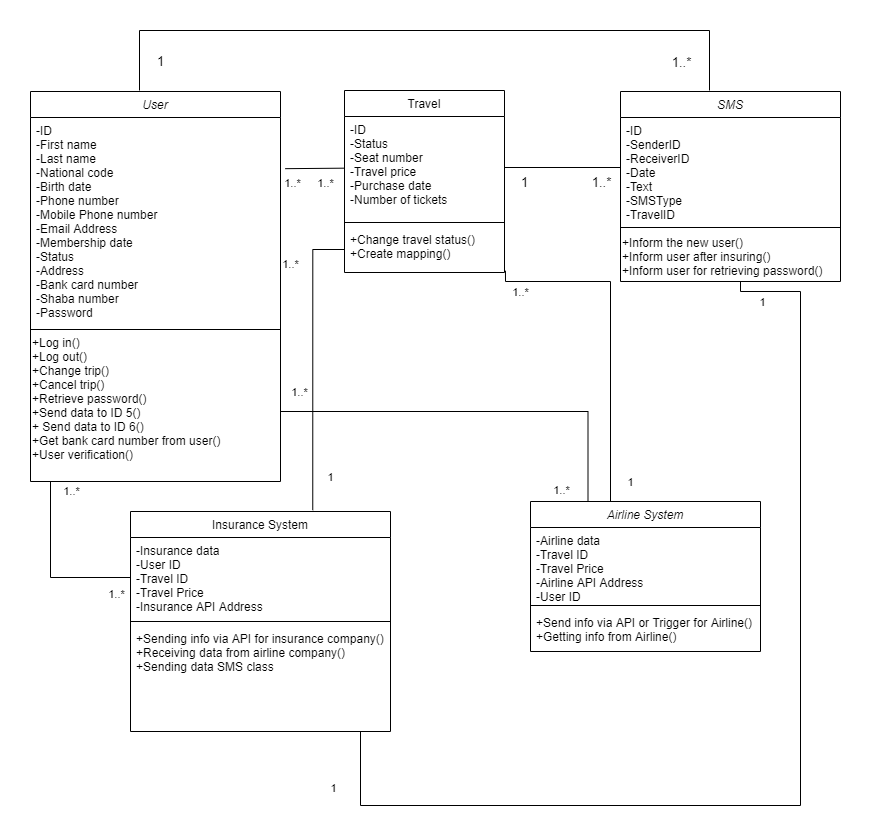

The diagram above was exported from draw.io. Its source (the exported page's mxGraphModel, read from the mxfile embedded in the PNG):
<mxGraphModel dx="1422" dy="1882" grid="1" gridSize="10" guides="1" tooltips="1" connect="1" arrows="1" fold="1" page="1" pageScale="1" pageWidth="827" pageHeight="1169" math="0" shadow="0">
  <root>
    <mxCell id="WIyWlLk6GJQsqaUBKTNV-0" />
    <mxCell id="WIyWlLk6GJQsqaUBKTNV-1" parent="WIyWlLk6GJQsqaUBKTNV-0" />
    <mxCell id="0V_rz6pGfZT3Je0i9agQ-3" value="Airline System" style="swimlane;fontStyle=2;align=center;verticalAlign=top;childLayout=stackLayout;horizontal=1;startSize=26;horizontalStack=0;resizeParent=1;resizeLast=0;collapsible=1;marginBottom=0;rounded=0;shadow=0;strokeWidth=1;" parent="WIyWlLk6GJQsqaUBKTNV-1" vertex="1">
      <mxGeometry x="520" y="240" width="230" height="150" as="geometry">
        <mxRectangle x="230" y="140" width="160" height="26" as="alternateBounds" />
      </mxGeometry>
    </mxCell>
    <mxCell id="0V_rz6pGfZT3Je0i9agQ-4" value="-Airline data&#10;-Travel ID&#10;-Travel Price&#10;-Airline API Address&#10;-User ID" style="text;align=left;verticalAlign=top;spacingLeft=4;spacingRight=4;overflow=hidden;rotatable=0;points=[[0,0.5],[1,0.5]];portConstraint=eastwest;" parent="0V_rz6pGfZT3Je0i9agQ-3" vertex="1">
      <mxGeometry y="26" width="230" height="74" as="geometry" />
    </mxCell>
    <mxCell id="0V_rz6pGfZT3Je0i9agQ-7" value="" style="line;html=1;strokeWidth=1;align=left;verticalAlign=middle;spacingTop=-1;spacingLeft=3;spacingRight=3;rotatable=0;labelPosition=right;points=[];portConstraint=eastwest;" parent="0V_rz6pGfZT3Je0i9agQ-3" vertex="1">
      <mxGeometry y="100" width="230" height="8" as="geometry" />
    </mxCell>
    <mxCell id="0V_rz6pGfZT3Je0i9agQ-8" value="+Send info via API or Trigger for Airline()&#10;+Getting info from Airline()" style="text;align=left;verticalAlign=top;spacingLeft=4;spacingRight=4;overflow=hidden;rotatable=0;points=[[0,0.5],[1,0.5]];portConstraint=eastwest;" parent="0V_rz6pGfZT3Je0i9agQ-3" vertex="1">
      <mxGeometry y="108" width="230" height="42" as="geometry" />
    </mxCell>
    <mxCell id="0V_rz6pGfZT3Je0i9agQ-16" value="User" style="swimlane;fontStyle=2;align=center;verticalAlign=top;childLayout=stackLayout;horizontal=1;startSize=26;horizontalStack=0;resizeParent=1;resizeLast=0;collapsible=1;marginBottom=0;rounded=0;shadow=0;strokeWidth=1;" parent="WIyWlLk6GJQsqaUBKTNV-1" vertex="1">
      <mxGeometry x="20" y="-170" width="250" height="390" as="geometry">
        <mxRectangle x="230" y="140" width="160" height="26" as="alternateBounds" />
      </mxGeometry>
    </mxCell>
    <mxCell id="0V_rz6pGfZT3Je0i9agQ-17" value="-ID&#10;-First name&#10;-Last name&#10;-National code&#10;-Birth date&#10;-Phone number&#10;-Mobile Phone number&#10;-Email Address&#10;-Membership date&#10;-Status&#10;-Address&#10;-Bank card number&#10;-Shaba number&#10;-Password&#10;" style="text;align=left;verticalAlign=top;spacingLeft=4;spacingRight=4;overflow=hidden;rotatable=0;points=[[0,0.5],[1,0.5]];portConstraint=eastwest;" parent="0V_rz6pGfZT3Je0i9agQ-16" vertex="1">
      <mxGeometry y="26" width="250" height="208" as="geometry" />
    </mxCell>
    <mxCell id="0V_rz6pGfZT3Je0i9agQ-21" value="" style="line;html=1;strokeWidth=1;align=left;verticalAlign=middle;spacingTop=-1;spacingLeft=3;spacingRight=3;rotatable=0;labelPosition=right;points=[];portConstraint=eastwest;" parent="0V_rz6pGfZT3Je0i9agQ-16" vertex="1">
      <mxGeometry y="234" width="250" height="8" as="geometry" />
    </mxCell>
    <mxCell id="0V_rz6pGfZT3Je0i9agQ-26" value="&lt;font style=&quot;font-size: 12px&quot;&gt;&lt;span&gt;+Log in()&lt;/span&gt;&lt;br&gt;&lt;span&gt;+Log out()&lt;/span&gt;&lt;br&gt;&lt;span&gt;+Change trip()&lt;/span&gt;&lt;br&gt;&lt;span&gt;+Cancel trip()&lt;/span&gt;&lt;br&gt;&lt;span&gt;+Retrieve password()&lt;/span&gt;&lt;br&gt;&lt;span&gt;+Send data to ID 5()&lt;/span&gt;&lt;br&gt;&lt;span&gt;+ Send data to ID 6()&lt;/span&gt;&lt;br&gt;&lt;span&gt;+Get bank card number from user()&lt;/span&gt;&lt;br&gt;&lt;span&gt;+&lt;/span&gt;&lt;span id=&quot;docs-internal-guid-2c63cc15-7fff-bf6a-2484-b9ad7f8b5074&quot;&gt;&lt;span style=&quot;font-family: &amp;#34;arial&amp;#34; ; background-color: transparent ; vertical-align: baseline&quot;&gt;&lt;font style=&quot;font-size: 12px&quot;&gt;User verification()&lt;/font&gt;&lt;/span&gt;&lt;/span&gt;&lt;/font&gt;" style="text;html=1;align=left;verticalAlign=middle;resizable=0;points=[];autosize=1;" parent="0V_rz6pGfZT3Je0i9agQ-16" vertex="1">
      <mxGeometry y="242" width="250" height="130" as="geometry" />
    </mxCell>
    <mxCell id="0V_rz6pGfZT3Je0i9agQ-44" style="edgeStyle=orthogonalEdgeStyle;rounded=0;orthogonalLoop=1;jettySize=auto;html=1;entryX=0.5;entryY=0;entryDx=0;entryDy=0;startArrow=none;startFill=0;endArrow=none;endFill=0;" parent="WIyWlLk6GJQsqaUBKTNV-1" edge="1">
      <mxGeometry relative="1" as="geometry">
        <mxPoint x="699" y="-171" as="sourcePoint" />
        <mxPoint x="129" y="-171" as="targetPoint" />
        <Array as="points">
          <mxPoint x="699" y="-231" />
          <mxPoint x="129" y="-231" />
        </Array>
      </mxGeometry>
    </mxCell>
    <mxCell id="0V_rz6pGfZT3Je0i9agQ-46" value="1..*" style="edgeLabel;html=1;align=center;verticalAlign=middle;resizable=0;points=[];fontSize=13;" parent="0V_rz6pGfZT3Je0i9agQ-44" vertex="1" connectable="0">
      <mxGeometry x="-0.9542" y="2" relative="1" as="geometry">
        <mxPoint x="-27" y="-13" as="offset" />
      </mxGeometry>
    </mxCell>
    <mxCell id="0V_rz6pGfZT3Je0i9agQ-75" value="1" style="edgeLabel;html=1;align=center;verticalAlign=middle;resizable=0;points=[];fontSize=13;" connectable="0" vertex="1" parent="0V_rz6pGfZT3Je0i9agQ-44">
      <mxGeometry x="0.8878" y="-1" relative="1" as="geometry">
        <mxPoint x="21.98" y="9.9" as="offset" />
      </mxGeometry>
    </mxCell>
    <mxCell id="zkfFHV4jXpPFQw0GAbJ--0" value="SMS" style="swimlane;fontStyle=2;align=center;verticalAlign=top;childLayout=stackLayout;horizontal=1;startSize=26;horizontalStack=0;resizeParent=1;resizeLast=0;collapsible=1;marginBottom=0;rounded=0;shadow=0;strokeWidth=1;" parent="WIyWlLk6GJQsqaUBKTNV-1" vertex="1">
      <mxGeometry x="610" y="-170" width="220" height="190" as="geometry">
        <mxRectangle x="230" y="140" width="160" height="26" as="alternateBounds" />
      </mxGeometry>
    </mxCell>
    <mxCell id="zkfFHV4jXpPFQw0GAbJ--1" value="-ID&#10;-SenderID&#10;-ReceiverID&#10;-Date&#10;-Text&#10;-SMSType&#10;-TravelID&#10;" style="text;align=left;verticalAlign=top;spacingLeft=4;spacingRight=4;overflow=hidden;rotatable=0;points=[[0,0.5],[1,0.5]];portConstraint=eastwest;" parent="zkfFHV4jXpPFQw0GAbJ--0" vertex="1">
      <mxGeometry y="26" width="220" height="106" as="geometry" />
    </mxCell>
    <mxCell id="zkfFHV4jXpPFQw0GAbJ--4" value="" style="line;html=1;strokeWidth=1;align=left;verticalAlign=middle;spacingTop=-1;spacingLeft=3;spacingRight=3;rotatable=0;labelPosition=right;points=[];portConstraint=eastwest;" parent="zkfFHV4jXpPFQw0GAbJ--0" vertex="1">
      <mxGeometry y="132" width="220" height="8" as="geometry" />
    </mxCell>
    <mxCell id="0V_rz6pGfZT3Je0i9agQ-29" value="+Inform the new user()&lt;br&gt;+Inform user after insuring()&lt;br&gt;+Inform user for retrieving password()" style="text;html=1;align=left;verticalAlign=middle;resizable=0;points=[];autosize=1;" parent="zkfFHV4jXpPFQw0GAbJ--0" vertex="1">
      <mxGeometry y="140" width="220" height="50" as="geometry" />
    </mxCell>
    <mxCell id="zkfFHV4jXpPFQw0GAbJ--17" value="Travel" style="swimlane;fontStyle=0;align=center;verticalAlign=top;childLayout=stackLayout;horizontal=1;startSize=26;horizontalStack=0;resizeParent=1;resizeLast=0;collapsible=1;marginBottom=0;rounded=0;shadow=0;strokeWidth=1;" parent="WIyWlLk6GJQsqaUBKTNV-1" vertex="1">
      <mxGeometry x="334" y="-171" width="160" height="182" as="geometry">
        <mxRectangle x="550" y="140" width="160" height="26" as="alternateBounds" />
      </mxGeometry>
    </mxCell>
    <mxCell id="0V_rz6pGfZT3Je0i9agQ-37" value="-ID&#10;-Status&#10;-Seat number&#10;-Travel price&#10;-Purchase date&#10;-Number of tickets" style="text;align=left;verticalAlign=top;spacingLeft=4;spacingRight=4;overflow=hidden;rotatable=0;points=[[0,0.5],[1,0.5]];portConstraint=eastwest;" parent="zkfFHV4jXpPFQw0GAbJ--17" vertex="1">
      <mxGeometry y="26" width="160" height="102" as="geometry" />
    </mxCell>
    <mxCell id="zkfFHV4jXpPFQw0GAbJ--23" value="" style="line;html=1;strokeWidth=1;align=left;verticalAlign=middle;spacingTop=-1;spacingLeft=3;spacingRight=3;rotatable=0;labelPosition=right;points=[];portConstraint=eastwest;" parent="zkfFHV4jXpPFQw0GAbJ--17" vertex="1">
      <mxGeometry y="128" width="160" height="8" as="geometry" />
    </mxCell>
    <mxCell id="zkfFHV4jXpPFQw0GAbJ--24" value="+Change travel status()&#10;+Create mapping()" style="text;align=left;verticalAlign=top;spacingLeft=4;spacingRight=4;overflow=hidden;rotatable=0;points=[[0,0.5],[1,0.5]];portConstraint=eastwest;" parent="zkfFHV4jXpPFQw0GAbJ--17" vertex="1">
      <mxGeometry y="136" width="160" height="46" as="geometry" />
    </mxCell>
    <mxCell id="zkfFHV4jXpPFQw0GAbJ--6" value="Insurance System" style="swimlane;fontStyle=0;align=center;verticalAlign=top;childLayout=stackLayout;horizontal=1;startSize=26;horizontalStack=0;resizeParent=1;resizeLast=0;collapsible=1;marginBottom=0;rounded=0;shadow=0;strokeWidth=1;" parent="WIyWlLk6GJQsqaUBKTNV-1" vertex="1">
      <mxGeometry x="120" y="250" width="260" height="220" as="geometry">
        <mxRectangle x="130" y="380" width="160" height="26" as="alternateBounds" />
      </mxGeometry>
    </mxCell>
    <mxCell id="zkfFHV4jXpPFQw0GAbJ--7" value="-Insurance data&#10;-User ID&#10;-Travel ID&#10;-Travel Price&#10;-Insurance API Address" style="text;align=left;verticalAlign=top;spacingLeft=4;spacingRight=4;overflow=hidden;rotatable=0;points=[[0,0.5],[1,0.5]];portConstraint=eastwest;" parent="zkfFHV4jXpPFQw0GAbJ--6" vertex="1">
      <mxGeometry y="26" width="260" height="80" as="geometry" />
    </mxCell>
    <mxCell id="zkfFHV4jXpPFQw0GAbJ--9" value="" style="line;html=1;strokeWidth=1;align=left;verticalAlign=middle;spacingTop=-1;spacingLeft=3;spacingRight=3;rotatable=0;labelPosition=right;points=[];portConstraint=eastwest;" parent="zkfFHV4jXpPFQw0GAbJ--6" vertex="1">
      <mxGeometry y="106" width="260" height="8" as="geometry" />
    </mxCell>
    <mxCell id="zkfFHV4jXpPFQw0GAbJ--10" value="+Sending info via API for insurance company()&#10;+Receiving data from airline company()&#10;+Sending data SMS class" style="text;align=left;verticalAlign=top;spacingLeft=4;spacingRight=4;overflow=hidden;rotatable=0;points=[[0,0.5],[1,0.5]];portConstraint=eastwest;fontStyle=0" parent="zkfFHV4jXpPFQw0GAbJ--6" vertex="1">
      <mxGeometry y="114" width="260" height="54" as="geometry" />
    </mxCell>
    <mxCell id="0V_rz6pGfZT3Je0i9agQ-39" style="edgeStyle=none;rounded=0;orthogonalLoop=1;jettySize=auto;html=1;entryX=1.019;entryY=0.246;entryDx=0;entryDy=0;entryPerimeter=0;startArrow=none;startFill=0;endArrow=none;endFill=0;" parent="WIyWlLk6GJQsqaUBKTNV-1" source="0V_rz6pGfZT3Je0i9agQ-37" target="0V_rz6pGfZT3Je0i9agQ-17" edge="1">
      <mxGeometry relative="1" as="geometry" />
    </mxCell>
    <mxCell id="0V_rz6pGfZT3Je0i9agQ-48" value="1..*" style="edgeLabel;html=1;align=center;verticalAlign=middle;resizable=0;points=[];" parent="0V_rz6pGfZT3Je0i9agQ-39" vertex="1" connectable="0">
      <mxGeometry x="0.7679" y="-2" relative="1" as="geometry">
        <mxPoint y="16.740000000000002" as="offset" />
      </mxGeometry>
    </mxCell>
    <mxCell id="0V_rz6pGfZT3Je0i9agQ-49" value="1..*" style="edgeLabel;html=1;align=center;verticalAlign=middle;resizable=0;points=[];" parent="0V_rz6pGfZT3Je0i9agQ-39" vertex="1" connectable="0">
      <mxGeometry x="-0.7748" y="-1" relative="1" as="geometry">
        <mxPoint x="-12" y="15.39" as="offset" />
      </mxGeometry>
    </mxCell>
    <mxCell id="0V_rz6pGfZT3Je0i9agQ-52" style="edgeStyle=orthogonalEdgeStyle;rounded=0;orthogonalLoop=1;jettySize=auto;html=1;entryX=0.5;entryY=0;entryDx=0;entryDy=0;startArrow=none;startFill=0;endArrow=none;endFill=0;exitX=1.006;exitY=0.961;exitDx=0;exitDy=0;exitPerimeter=0;" parent="WIyWlLk6GJQsqaUBKTNV-1" source="zkfFHV4jXpPFQw0GAbJ--24" target="0V_rz6pGfZT3Je0i9agQ-3" edge="1">
      <mxGeometry relative="1" as="geometry">
        <mxPoint x="494" y="30" as="sourcePoint" />
        <Array as="points">
          <mxPoint x="495" y="20" />
          <mxPoint x="600" y="20" />
          <mxPoint x="600" y="240" />
        </Array>
      </mxGeometry>
    </mxCell>
    <mxCell id="0V_rz6pGfZT3Je0i9agQ-56" value="1" style="edgeLabel;html=1;align=center;verticalAlign=middle;resizable=0;points=[];" parent="0V_rz6pGfZT3Je0i9agQ-52" vertex="1" connectable="0">
      <mxGeometry x="0.8439" y="-1" relative="1" as="geometry">
        <mxPoint x="13.79" y="-21" as="offset" />
      </mxGeometry>
    </mxCell>
    <mxCell id="0V_rz6pGfZT3Je0i9agQ-57" value="1..*" style="edgeLabel;html=1;align=center;verticalAlign=middle;resizable=0;points=[];" parent="0V_rz6pGfZT3Je0i9agQ-52" vertex="1" connectable="0">
      <mxGeometry x="-0.8279" y="-2" relative="1" as="geometry">
        <mxPoint x="-6.210000000000001" y="8" as="offset" />
      </mxGeometry>
    </mxCell>
    <mxCell id="0V_rz6pGfZT3Je0i9agQ-53" style="edgeStyle=orthogonalEdgeStyle;rounded=0;orthogonalLoop=1;jettySize=auto;html=1;entryX=0.701;entryY=-0.006;entryDx=0;entryDy=0;entryPerimeter=0;startArrow=none;startFill=0;endArrow=none;endFill=0;exitX=0;exitY=0.5;exitDx=0;exitDy=0;" parent="WIyWlLk6GJQsqaUBKTNV-1" source="zkfFHV4jXpPFQw0GAbJ--24" target="zkfFHV4jXpPFQw0GAbJ--6" edge="1">
      <mxGeometry relative="1" as="geometry">
        <mxPoint x="334" y="30" as="sourcePoint" />
        <Array as="points">
          <mxPoint x="302" y="-12" />
        </Array>
      </mxGeometry>
    </mxCell>
    <mxCell id="0V_rz6pGfZT3Je0i9agQ-54" value="1..*" style="edgeLabel;html=1;align=center;verticalAlign=middle;resizable=0;points=[];" parent="0V_rz6pGfZT3Je0i9agQ-53" vertex="1" connectable="0">
      <mxGeometry x="-0.7458" y="10" relative="1" as="geometry">
        <mxPoint x="-32.3" y="9" as="offset" />
      </mxGeometry>
    </mxCell>
    <mxCell id="0V_rz6pGfZT3Je0i9agQ-55" value="1" style="edgeLabel;html=1;align=center;verticalAlign=middle;resizable=0;points=[];" parent="0V_rz6pGfZT3Je0i9agQ-53" vertex="1" connectable="0">
      <mxGeometry x="0.7749" y="-1" relative="1" as="geometry">
        <mxPoint x="18.73" as="offset" />
      </mxGeometry>
    </mxCell>
    <mxCell id="0V_rz6pGfZT3Je0i9agQ-58" style="edgeStyle=orthogonalEdgeStyle;rounded=0;orthogonalLoop=1;jettySize=auto;html=1;entryX=0.25;entryY=0;entryDx=0;entryDy=0;startArrow=none;startFill=0;endArrow=none;endFill=0;" parent="WIyWlLk6GJQsqaUBKTNV-1" source="0V_rz6pGfZT3Je0i9agQ-26" target="0V_rz6pGfZT3Je0i9agQ-3" edge="1">
      <mxGeometry relative="1" as="geometry">
        <Array as="points">
          <mxPoint x="578" y="150" />
        </Array>
      </mxGeometry>
    </mxCell>
    <mxCell id="0V_rz6pGfZT3Je0i9agQ-59" value="1..*" style="edgeLabel;html=1;align=center;verticalAlign=middle;resizable=0;points=[];" parent="0V_rz6pGfZT3Je0i9agQ-58" vertex="1" connectable="0">
      <mxGeometry x="0.941" y="-3" relative="1" as="geometry">
        <mxPoint x="-24.5" as="offset" />
      </mxGeometry>
    </mxCell>
    <mxCell id="0V_rz6pGfZT3Je0i9agQ-60" value="1..*" style="edgeLabel;html=1;align=center;verticalAlign=middle;resizable=0;points=[];" parent="0V_rz6pGfZT3Je0i9agQ-58" vertex="1" connectable="0">
      <mxGeometry x="-0.9321" y="4" relative="1" as="geometry">
        <mxPoint x="5" y="-16" as="offset" />
      </mxGeometry>
    </mxCell>
    <mxCell id="0V_rz6pGfZT3Je0i9agQ-62" style="edgeStyle=orthogonalEdgeStyle;rounded=0;orthogonalLoop=1;jettySize=auto;html=1;startArrow=none;startFill=0;endArrow=none;endFill=0;" parent="WIyWlLk6GJQsqaUBKTNV-1" source="zkfFHV4jXpPFQw0GAbJ--7" edge="1">
      <mxGeometry relative="1" as="geometry">
        <mxPoint x="40" y="220" as="targetPoint" />
      </mxGeometry>
    </mxCell>
    <mxCell id="0V_rz6pGfZT3Je0i9agQ-63" value="1..*" style="edgeLabel;html=1;align=center;verticalAlign=middle;resizable=0;points=[];" parent="0V_rz6pGfZT3Je0i9agQ-62" vertex="1" connectable="0">
      <mxGeometry x="-0.8308" y="3" relative="1" as="geometry">
        <mxPoint y="13" as="offset" />
      </mxGeometry>
    </mxCell>
    <mxCell id="0V_rz6pGfZT3Je0i9agQ-64" value="1..*" style="edgeLabel;html=1;align=center;verticalAlign=middle;resizable=0;points=[];" parent="0V_rz6pGfZT3Je0i9agQ-62" vertex="1" connectable="0">
      <mxGeometry x="0.8991" y="1" relative="1" as="geometry">
        <mxPoint x="21" as="offset" />
      </mxGeometry>
    </mxCell>
    <mxCell id="0V_rz6pGfZT3Je0i9agQ-70" style="edgeStyle=orthogonalEdgeStyle;rounded=0;orthogonalLoop=1;jettySize=auto;html=1;entryX=0.75;entryY=1;entryDx=0;entryDy=0;startArrow=none;startFill=0;endArrow=none;endFill=0;" parent="WIyWlLk6GJQsqaUBKTNV-1" target="zkfFHV4jXpPFQw0GAbJ--0" edge="1">
      <mxGeometry relative="1" as="geometry">
        <Array as="points">
          <mxPoint x="790" y="544" />
          <mxPoint x="790" y="30" />
          <mxPoint x="730" y="30" />
          <mxPoint x="730" y="20" />
        </Array>
        <mxPoint x="350" y="470" as="sourcePoint" />
      </mxGeometry>
    </mxCell>
    <mxCell id="0V_rz6pGfZT3Je0i9agQ-73" value="1" style="edgeLabel;html=1;align=center;verticalAlign=middle;resizable=0;points=[];" connectable="0" vertex="1" parent="0V_rz6pGfZT3Je0i9agQ-70">
      <mxGeometry x="0.8128" y="3" relative="1" as="geometry">
        <mxPoint x="-30.32" y="7" as="offset" />
      </mxGeometry>
    </mxCell>
    <mxCell id="FPyeg69i293uNPx_e56e-1" value="1" style="edgeLabel;html=1;align=center;verticalAlign=middle;resizable=0;points=[];" vertex="1" connectable="0" parent="0V_rz6pGfZT3Je0i9agQ-70">
      <mxGeometry x="-0.8743" y="-1" relative="1" as="geometry">
        <mxPoint x="-26.08" y="-15.39" as="offset" />
      </mxGeometry>
    </mxCell>
    <mxCell id="0V_rz6pGfZT3Je0i9agQ-76" style="edgeStyle=orthogonalEdgeStyle;rounded=0;orthogonalLoop=1;jettySize=auto;html=1;entryX=1;entryY=0.5;entryDx=0;entryDy=0;startArrow=none;startFill=0;endArrow=none;endFill=0;fontSize=13;" edge="1" parent="WIyWlLk6GJQsqaUBKTNV-1" target="0V_rz6pGfZT3Je0i9agQ-37">
      <mxGeometry relative="1" as="geometry">
        <mxPoint x="610" y="-94" as="sourcePoint" />
      </mxGeometry>
    </mxCell>
    <mxCell id="0V_rz6pGfZT3Je0i9agQ-77" value="1..*" style="edgeLabel;html=1;align=center;verticalAlign=middle;resizable=0;points=[];fontSize=13;" connectable="0" vertex="1" parent="0V_rz6pGfZT3Je0i9agQ-76">
      <mxGeometry x="-0.7724" y="5" relative="1" as="geometry">
        <mxPoint x="-7" y="9" as="offset" />
      </mxGeometry>
    </mxCell>
    <mxCell id="0V_rz6pGfZT3Je0i9agQ-78" value="1" style="edgeLabel;html=1;align=center;verticalAlign=middle;resizable=0;points=[];fontSize=13;" connectable="0" vertex="1" parent="0V_rz6pGfZT3Je0i9agQ-76">
      <mxGeometry x="0.6759" y="2" relative="1" as="geometry">
        <mxPoint y="12" as="offset" />
      </mxGeometry>
    </mxCell>
  </root>
</mxGraphModel>